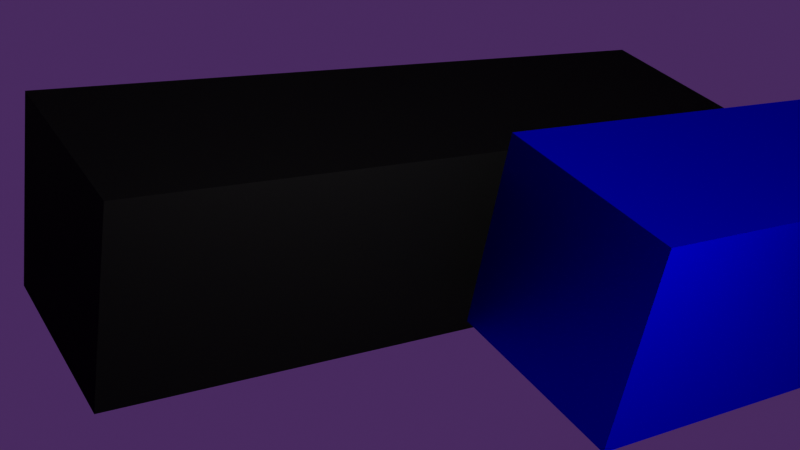 # Source: obstacle_simple.blend  (saved by Blender 2.90.8; exported with 4.5.12 LTS)
import bpy
from mathutils import Matrix  # noqa: F401  (used for matrix-valued properties, if any)

bpy.ops.wm.read_factory_settings(use_empty=True)
scene = bpy.context.scene
scene.name = 'Scene'

# ---- collections
col_collection = bpy.data.collections.new('Collection'); scene.collection.children.link(col_collection)

# ---- materials (node trees are filled in below, after node groups)
mat_black = bpy.data.materials.new('black')
mat_black.diffuse_color = (0.009134, 0.008568, 0.008568, 1.0)
mat_blue = bpy.data.materials.new('blue')
mat_blue.diffuse_color = (0.0, 0.0, 1.0, 1.0)
mat_brown = bpy.data.materials.new('brown')
mat_brown.diffuse_color = (0.2462, 0.05781, 0.05781, 1.0)
mat_golden = bpy.data.materials.new('Golden')
mat_golden.alpha_threshold = 0.0
mat_golden.diffuse_color = (0.6584, 0.4287, 0.0382, 1.0)
mat_golden.line_color = (0.0, 0.0, 0.0, 1.0)
mat_green = bpy.data.materials.new('Green')
mat_green.alpha_threshold = 0.0
mat_green.diffuse_color = (0.0, 1.0, 0.0, 1.0)
mat_green.line_color = (0.0, 0.0, 0.0, 1.0)
mat_grey = bpy.data.materials.new('Grey')
mat_grey.diffuse_color = (0.2705, 0.3419, 0.3325, 1.0)
mat_orange = bpy.data.materials.new('orange')
mat_orange.diffuse_color = (0.5583, 0.1022, 0.005605, 1.0)
mat_pink = bpy.data.materials.new('pink')
mat_pink.diffuse_color = (0.9216, 0.03689, 0.6376, 1.0)
mat_purple = bpy.data.materials.new('purple')
mat_purple.diffuse_color = (0.162, 0.02956, 0.3515, 1.0)
mat_purple.roughness = 0.3421
mat_red = bpy.data.materials.new('Red')
mat_red.diffuse_color = (1.0, 0.0, 0.0, 1.0)
mat_skyblue = bpy.data.materials.new('skyblue')
mat_skyblue.diffuse_color = (0.0, 0.4287, 0.9047, 1.0)

# ---- material node trees
mat_black.use_nodes = True; mat_black.node_tree.nodes.clear()
_N = mat_black.node_tree.nodes; _L = mat_black.node_tree.links
n0 = _N.new('ShaderNodeOutputMaterial'); n0.name = 'Material Output'; n0.location = (300, 300)
n1 = _N.new('ShaderNodeBsdfAnisotropic'); n1.name = 'Glossy BSDF'; n1.location = (10, 300)
n1.distribution = 'GGX'
n1.inputs[0].default_value = (0.009134, 0.008568, 0.008568, 1.0)
n1.inputs[1].default_value = 0.562
_L.new(n1.outputs[0], n0.inputs[0])
n0.is_active_output = True
mat_blue.use_nodes = True; mat_blue.node_tree.nodes.clear()
_N = mat_blue.node_tree.nodes; _L = mat_blue.node_tree.links
n0 = _N.new('ShaderNodeOutputMaterial'); n0.name = 'Material Output'; n0.location = (300, 300)
n1 = _N.new('ShaderNodeBsdfAnisotropic'); n1.name = 'Glossy BSDF'; n1.location = (10, 300)
n1.distribution = 'GGX'
n1.inputs[0].default_value = (0.0, 0.0, 1.0, 1.0)
_L.new(n1.outputs[0], n0.inputs[0])
n0.is_active_output = True
mat_brown.use_nodes = True; mat_brown.node_tree.nodes.clear()
_N = mat_brown.node_tree.nodes; _L = mat_brown.node_tree.links
n0 = _N.new('ShaderNodeOutputMaterial'); n0.name = 'Material Output'; n0.location = (300, 300)
n1 = _N.new('ShaderNodeBsdfAnisotropic'); n1.name = 'Glossy BSDF'; n1.location = (10, 300)
n1.distribution = 'GGX'
n1.inputs[0].default_value = (0.2462, 0.05781, 0.05781, 1.0)
n1.inputs[1].default_value = 0.562
_L.new(n1.outputs[0], n0.inputs[0])
n0.is_active_output = True
mat_golden.use_nodes = True; mat_golden.node_tree.nodes.clear()
_N = mat_golden.node_tree.nodes; _L = mat_golden.node_tree.links
n0 = _N.new('ShaderNodeOutputMaterial'); n0.name = 'Material Output'; n0.location = (300, 300)
n1 = _N.new('ShaderNodeBsdfAnisotropic'); n1.name = 'Glossy BSDF'; n1.location = (40, 287)
n1.distribution = 'GGX'
n1.inputs[0].default_value = (0.6584, 0.4287, 0.0382, 1.0)
n1.inputs[1].default_value = 0.5617
_L.new(n1.outputs[0], n0.inputs[0])
n0.is_active_output = True
mat_green.use_nodes = True; mat_green.node_tree.nodes.clear()
_N = mat_green.node_tree.nodes; _L = mat_green.node_tree.links
n0 = _N.new('ShaderNodeOutputMaterial'); n0.name = 'Material Output'; n0.location = (300, 300)
n1 = _N.new('ShaderNodeBsdfAnisotropic'); n1.name = 'Glossy BSDF'; n1.location = (40, 287)
n1.distribution = 'GGX'
n1.inputs[0].default_value = (0.0, 1.0, 0.0, 1.0)
n1.inputs[1].default_value = 0.5617
_L.new(n1.outputs[0], n0.inputs[0])
n0.is_active_output = True
mat_grey.use_nodes = True; mat_grey.node_tree.nodes.clear()
_N = mat_grey.node_tree.nodes; _L = mat_grey.node_tree.links
n0 = _N.new('ShaderNodeOutputMaterial'); n0.name = 'Material Output'; n0.location = (300, 300)
n1 = _N.new('ShaderNodeBsdfAnisotropic'); n1.name = 'Glossy BSDF'; n1.location = (10, 300)
n1.distribution = 'GGX'
n1.inputs[0].default_value = (0.2705, 0.3419, 0.3325, 1.0)
n1.inputs[1].default_value = 0.562
_L.new(n1.outputs[0], n0.inputs[0])
n0.is_active_output = True
mat_orange.use_nodes = True; mat_orange.node_tree.nodes.clear()
_N = mat_orange.node_tree.nodes; _L = mat_orange.node_tree.links
n0 = _N.new('ShaderNodeOutputMaterial'); n0.name = 'Material Output'; n0.location = (300, 300)
n1 = _N.new('ShaderNodeBsdfAnisotropic'); n1.name = 'Glossy BSDF'; n1.location = (10, 300)
n1.distribution = 'GGX'
n1.inputs[0].default_value = (0.5583, 0.1022, 0.005605, 1.0)
n1.inputs[1].default_value = 0.562
_L.new(n1.outputs[0], n0.inputs[0])
n0.is_active_output = True
mat_pink.use_nodes = True; mat_pink.node_tree.nodes.clear()
_N = mat_pink.node_tree.nodes; _L = mat_pink.node_tree.links
n0 = _N.new('ShaderNodeOutputMaterial'); n0.name = 'Material Output'; n0.location = (300, 300)
n1 = _N.new('ShaderNodeBsdfAnisotropic'); n1.name = 'Glossy BSDF'; n1.location = (10, 300)
n1.distribution = 'GGX'
n1.inputs[0].default_value = (0.9216, 0.03689, 0.6376, 1.0)
n1.inputs[1].default_value = 0.562
_L.new(n1.outputs[0], n0.inputs[0])
n0.is_active_output = True
mat_purple.use_nodes = True; mat_purple.node_tree.nodes.clear()
_N = mat_purple.node_tree.nodes; _L = mat_purple.node_tree.links
n0 = _N.new('ShaderNodeOutputMaterial'); n0.name = 'Material Output'; n0.location = (300, 300)
n1 = _N.new('ShaderNodeBsdfAnisotropic'); n1.name = 'Glossy BSDF'; n1.location = (10, 300)
n1.distribution = 'GGX'
n1.inputs[0].default_value = (0.162, 0.02956, 0.3515, 1.0)
n1.inputs[1].default_value = 0.562
_L.new(n1.outputs[0], n0.inputs[0])
n0.is_active_output = True
mat_red.use_nodes = True; mat_red.node_tree.nodes.clear()
_N = mat_red.node_tree.nodes; _L = mat_red.node_tree.links
n0 = _N.new('ShaderNodeOutputMaterial'); n0.name = 'Material Output'; n0.location = (300, 300)
n1 = _N.new('ShaderNodeBsdfAnisotropic'); n1.name = 'Glossy BSDF'; n1.location = (10, 300)
n1.distribution = 'GGX'
n1.inputs[0].default_value = (1.0, 0.0, 0.0, 1.0)
n1.inputs[1].default_value = 0.562
_L.new(n1.outputs[0], n0.inputs[0])
n0.is_active_output = True
mat_skyblue.use_nodes = True; mat_skyblue.node_tree.nodes.clear()
_N = mat_skyblue.node_tree.nodes; _L = mat_skyblue.node_tree.links
n0 = _N.new('ShaderNodeOutputMaterial'); n0.name = 'Material Output'; n0.location = (300, 300)
n1 = _N.new('ShaderNodeBsdfAnisotropic'); n1.name = 'Glossy BSDF'; n1.location = (10, 300)
n1.distribution = 'GGX'
n1.inputs[0].default_value = (0.0, 0.4287, 0.9047, 1.0)
n1.inputs[1].default_value = 0.562
_L.new(n1.outputs[0], n0.inputs[0])
n0.is_active_output = True

# ---- world
world_world = bpy.data.worlds.new('World'); scene.world = world_world
world_world.use_nodes = True; world_world.node_tree.nodes.clear()
_N = world_world.node_tree.nodes; _L = world_world.node_tree.links
n0 = _N.new('ShaderNodeOutputWorld'); n0.name = 'World Output'; n0.location = (300, 300)
n1 = _N.new('ShaderNodeBackground'); n1.name = 'Background'; n1.location = (10, 300)
n1.inputs[0].default_value = (0.05286, 0.02122, 0.09084, 0.0)
_L.new(n1.outputs[0], n0.inputs[0])
n0.is_active_output = True
world_world.color = (0.05088, 0.05088, 0.05088)
world_world.use_sun_shadow = False
world_world.sun_shadow_jitter_overblur = 0.0

# ---- cameras
cam_camera = bpy.data.cameras.new('Camera')
cam_camera.clip_end = 100.0
cam_camera.ortho_scale = 7.314

# ---- lights
light_light = bpy.data.lights.new('Light', 'SPOT')
light_light.transmission_factor = 0.0
light_light.use_shadow = False
light_light.energy = 1000.0
light_light.shadow_soft_size = 0.1
light_light.shadow_maximum_resolution = 0.006
light_light.use_absolute_resolution = True
light_light.spot_blend = 0.2638
light_light.spot_size = 1.508
light_light.cycles.use_multiple_importance_sampling = False
light_spot = bpy.data.lights.new('Spot', 'SPOT')
light_spot.transmission_factor = 0.0
light_spot.energy = 1000.0
light_spot.shadow_soft_size = 0.25
light_spot.shadow_maximum_resolution = 0.006
light_spot.use_absolute_resolution = True
light_spot_001 = bpy.data.lights.new('Spot.001', 'SPOT')
light_spot_001.transmission_factor = 0.0
light_spot_001.energy = 50.0
light_spot_001.shadow_soft_size = 0.25
light_spot_001.shadow_maximum_resolution = 0.006
light_spot_001.use_absolute_resolution = True

# ---- meshes
me_cube = bpy.data.meshes.new('Cube')
me_cube.from_pydata([(3.582, 0.8425, -0.9668), (2.503, 1.136, -2.625), (3.422, -1.136, -1.213), (2.343, -0.8425, -2.871), (-2.316, 0.8425, 2.871), (-3.395, 1.136, 1.213), (-2.476, -1.136, 2.625), (-3.555, -0.8425, 0.9668)], [], [(0, 4, 6, 2), (3, 2, 6, 7), (7, 6, 4, 5), (5, 1, 3, 7), (1, 0, 2, 3), (5, 4, 0, 1)])
_uv = me_cube.uv_layers.new(name='UVMap')
_uv.uv.foreach_set('vector', [0.625, 0.5, 0.875, 0.5, 0.875, 0.75, 0.625, 0.75, 0.375, 0.75, 0.625, 0.75, 0.625, 1.0, 0.375, 1.0, 0.375, 0.0, 0.625, 0.0, 0.625, 0.25, 0.375, 0.25, 0.125, 0.5, 0.375, 0.5, 0.375, 0.75, 0.125, 0.75, 0.375, 0.5, 0.625, 0.5, 0.625, 0.75, 0.375, 0.75, 0.375, 0.25, 0.625, 0.25, 0.625, 0.5, 0.375, 0.5])
me_cube.materials.append(mat_black)
me_cube.use_remesh_preserve_volume = False
me_cube.use_remesh_preserve_attributes = False
me_cube.use_mirror_vertex_groups = False
me_cube.update()
me_cube_001 = bpy.data.meshes.new('Cube.001')
me_cube_001.from_pydata([(3.582, 0.8425, -0.9668), (2.503, 1.136, -2.625), (3.422, -1.136, -1.213), (2.343, -0.8425, -2.871), (-2.316, 0.8425, 2.871), (-3.395, 1.136, 1.213), (-2.476, -1.136, 2.625), (-3.555, -0.8425, 0.9668)], [], [(0, 4, 6, 2), (3, 2, 6, 7), (7, 6, 4, 5), (5, 1, 3, 7), (1, 0, 2, 3), (5, 4, 0, 1)])
_uv = me_cube_001.uv_layers.new(name='UVMap')
_uv.uv.foreach_set('vector', [0.625, 0.5, 0.875, 0.5, 0.875, 0.75, 0.625, 0.75, 0.375, 0.75, 0.625, 0.75, 0.625, 1.0, 0.375, 1.0, 0.375, 0.0, 0.625, 0.0, 0.625, 0.25, 0.375, 0.25, 0.125, 0.5, 0.375, 0.5, 0.375, 0.75, 0.125, 0.75, 0.375, 0.5, 0.625, 0.5, 0.625, 0.75, 0.375, 0.75, 0.375, 0.25, 0.625, 0.25, 0.625, 0.5, 0.375, 0.5])
me_cube_001.materials.append(mat_blue)
me_cube_001.use_remesh_preserve_volume = False
me_cube_001.use_remesh_preserve_attributes = False
me_cube_001.use_mirror_vertex_groups = False
me_cube_001.update()
me_cube_002 = bpy.data.meshes.new('Cube.002')
me_cube_002.from_pydata([(3.582, 0.8425, -0.9668), (2.503, 1.136, -2.625), (3.422, -1.136, -1.213), (2.343, -0.8425, -2.871), (-2.316, 0.8425, 2.871), (-3.395, 1.136, 1.213), (-2.476, -1.136, 2.625), (-3.555, -0.8425, 0.9668)], [], [(0, 4, 6, 2), (3, 2, 6, 7), (7, 6, 4, 5), (5, 1, 3, 7), (1, 0, 2, 3), (5, 4, 0, 1)])
_uv = me_cube_002.uv_layers.new(name='UVMap')
_uv.uv.foreach_set('vector', [0.625, 0.5, 0.875, 0.5, 0.875, 0.75, 0.625, 0.75, 0.375, 0.75, 0.625, 0.75, 0.625, 1.0, 0.375, 1.0, 0.375, 0.0, 0.625, 0.0, 0.625, 0.25, 0.375, 0.25, 0.125, 0.5, 0.375, 0.5, 0.375, 0.75, 0.125, 0.75, 0.375, 0.5, 0.625, 0.5, 0.625, 0.75, 0.375, 0.75, 0.375, 0.25, 0.625, 0.25, 0.625, 0.5, 0.375, 0.5])
me_cube_002.materials.append(mat_brown)
me_cube_002.use_remesh_preserve_volume = False
me_cube_002.use_remesh_preserve_attributes = False
me_cube_002.use_mirror_vertex_groups = False
me_cube_002.update()
me_cube_003 = bpy.data.meshes.new('Cube.003')
me_cube_003.from_pydata([(3.582, 0.8425, -0.9668), (2.503, 1.136, -2.625), (3.422, -1.136, -1.213), (2.343, -0.8425, -2.871), (-2.316, 0.8425, 2.871), (-3.395, 1.136, 1.213), (-2.476, -1.136, 2.625), (-3.555, -0.8425, 0.9668)], [], [(0, 4, 6, 2), (3, 2, 6, 7), (7, 6, 4, 5), (5, 1, 3, 7), (1, 0, 2, 3), (5, 4, 0, 1)])
_uv = me_cube_003.uv_layers.new(name='UVMap')
_uv.uv.foreach_set('vector', [0.625, 0.5, 0.875, 0.5, 0.875, 0.75, 0.625, 0.75, 0.375, 0.75, 0.625, 0.75, 0.625, 1.0, 0.375, 1.0, 0.375, 0.0, 0.625, 0.0, 0.625, 0.25, 0.375, 0.25, 0.125, 0.5, 0.375, 0.5, 0.375, 0.75, 0.125, 0.75, 0.375, 0.5, 0.625, 0.5, 0.625, 0.75, 0.375, 0.75, 0.375, 0.25, 0.625, 0.25, 0.625, 0.5, 0.375, 0.5])
me_cube_003.materials.append(mat_golden)
me_cube_003.use_remesh_preserve_volume = False
me_cube_003.use_remesh_preserve_attributes = False
me_cube_003.use_mirror_vertex_groups = False
me_cube_003.update()
me_cube_004 = bpy.data.meshes.new('Cube.004')
me_cube_004.from_pydata([(3.582, 0.8425, -0.9668), (2.503, 1.136, -2.625), (3.422, -1.136, -1.213), (2.343, -0.8425, -2.871), (-2.316, 0.8425, 2.871), (-3.395, 1.136, 1.213), (-2.476, -1.136, 2.625), (-3.555, -0.8425, 0.9668)], [], [(0, 4, 6, 2), (3, 2, 6, 7), (7, 6, 4, 5), (5, 1, 3, 7), (1, 0, 2, 3), (5, 4, 0, 1)])
_uv = me_cube_004.uv_layers.new(name='UVMap')
_uv.uv.foreach_set('vector', [0.625, 0.5, 0.875, 0.5, 0.875, 0.75, 0.625, 0.75, 0.375, 0.75, 0.625, 0.75, 0.625, 1.0, 0.375, 1.0, 0.375, 0.0, 0.625, 0.0, 0.625, 0.25, 0.375, 0.25, 0.125, 0.5, 0.375, 0.5, 0.375, 0.75, 0.125, 0.75, 0.375, 0.5, 0.625, 0.5, 0.625, 0.75, 0.375, 0.75, 0.375, 0.25, 0.625, 0.25, 0.625, 0.5, 0.375, 0.5])
me_cube_004.materials.append(mat_green)
me_cube_004.use_remesh_preserve_volume = False
me_cube_004.use_remesh_preserve_attributes = False
me_cube_004.use_mirror_vertex_groups = False
me_cube_004.update()
me_cube_005 = bpy.data.meshes.new('Cube.005')
me_cube_005.from_pydata([(3.582, 0.8425, -0.9668), (2.503, 1.136, -2.625), (3.422, -1.136, -1.213), (2.343, -0.8425, -2.871), (-2.316, 0.8425, 2.871), (-3.395, 1.136, 1.213), (-2.476, -1.136, 2.625), (-3.555, -0.8425, 0.9668)], [], [(0, 4, 6, 2), (3, 2, 6, 7), (7, 6, 4, 5), (5, 1, 3, 7), (1, 0, 2, 3), (5, 4, 0, 1)])
_uv = me_cube_005.uv_layers.new(name='UVMap')
_uv.uv.foreach_set('vector', [0.625, 0.5, 0.875, 0.5, 0.875, 0.75, 0.625, 0.75, 0.375, 0.75, 0.625, 0.75, 0.625, 1.0, 0.375, 1.0, 0.375, 0.0, 0.625, 0.0, 0.625, 0.25, 0.375, 0.25, 0.125, 0.5, 0.375, 0.5, 0.375, 0.75, 0.125, 0.75, 0.375, 0.5, 0.625, 0.5, 0.625, 0.75, 0.375, 0.75, 0.375, 0.25, 0.625, 0.25, 0.625, 0.5, 0.375, 0.5])
me_cube_005.materials.append(mat_grey)
me_cube_005.use_remesh_preserve_volume = False
me_cube_005.use_remesh_preserve_attributes = False
me_cube_005.use_mirror_vertex_groups = False
me_cube_005.update()
me_cube_006 = bpy.data.meshes.new('Cube.006')
me_cube_006.from_pydata([(3.582, 0.8425, -0.9668), (2.503, 1.136, -2.625), (3.422, -1.136, -1.213), (2.343, -0.8425, -2.871), (-2.316, 0.8425, 2.871), (-3.395, 1.136, 1.213), (-2.476, -1.136, 2.625), (-3.555, -0.8425, 0.9668)], [], [(0, 4, 6, 2), (3, 2, 6, 7), (7, 6, 4, 5), (5, 1, 3, 7), (1, 0, 2, 3), (5, 4, 0, 1)])
_uv = me_cube_006.uv_layers.new(name='UVMap')
_uv.uv.foreach_set('vector', [0.625, 0.5, 0.875, 0.5, 0.875, 0.75, 0.625, 0.75, 0.375, 0.75, 0.625, 0.75, 0.625, 1.0, 0.375, 1.0, 0.375, 0.0, 0.625, 0.0, 0.625, 0.25, 0.375, 0.25, 0.125, 0.5, 0.375, 0.5, 0.375, 0.75, 0.125, 0.75, 0.375, 0.5, 0.625, 0.5, 0.625, 0.75, 0.375, 0.75, 0.375, 0.25, 0.625, 0.25, 0.625, 0.5, 0.375, 0.5])
me_cube_006.materials.append(mat_orange)
me_cube_006.use_remesh_preserve_volume = False
me_cube_006.use_remesh_preserve_attributes = False
me_cube_006.use_mirror_vertex_groups = False
me_cube_006.update()
me_cube_007 = bpy.data.meshes.new('Cube.007')
me_cube_007.from_pydata([(3.582, 0.8425, -0.9668), (2.503, 1.136, -2.625), (3.422, -1.136, -1.213), (2.343, -0.8425, -2.871), (-2.316, 0.8425, 2.871), (-3.395, 1.136, 1.213), (-2.476, -1.136, 2.625), (-3.555, -0.8425, 0.9668)], [], [(0, 4, 6, 2), (3, 2, 6, 7), (7, 6, 4, 5), (5, 1, 3, 7), (1, 0, 2, 3), (5, 4, 0, 1)])
_uv = me_cube_007.uv_layers.new(name='UVMap')
_uv.uv.foreach_set('vector', [0.625, 0.5, 0.875, 0.5, 0.875, 0.75, 0.625, 0.75, 0.375, 0.75, 0.625, 0.75, 0.625, 1.0, 0.375, 1.0, 0.375, 0.0, 0.625, 0.0, 0.625, 0.25, 0.375, 0.25, 0.125, 0.5, 0.375, 0.5, 0.375, 0.75, 0.125, 0.75, 0.375, 0.5, 0.625, 0.5, 0.625, 0.75, 0.375, 0.75, 0.375, 0.25, 0.625, 0.25, 0.625, 0.5, 0.375, 0.5])
me_cube_007.materials.append(mat_pink)
me_cube_007.use_remesh_preserve_volume = False
me_cube_007.use_remesh_preserve_attributes = False
me_cube_007.use_mirror_vertex_groups = False
me_cube_007.update()
me_cube_008 = bpy.data.meshes.new('Cube.008')
me_cube_008.from_pydata([(3.582, 0.8425, -0.9668), (2.503, 1.136, -2.625), (3.422, -1.136, -1.213), (2.343, -0.8425, -2.871), (-2.316, 0.8425, 2.871), (-3.395, 1.136, 1.213), (-2.476, -1.136, 2.625), (-3.555, -0.8425, 0.9668)], [], [(0, 4, 6, 2), (3, 2, 6, 7), (7, 6, 4, 5), (5, 1, 3, 7), (1, 0, 2, 3), (5, 4, 0, 1)])
_uv = me_cube_008.uv_layers.new(name='UVMap')
_uv.uv.foreach_set('vector', [0.625, 0.5, 0.875, 0.5, 0.875, 0.75, 0.625, 0.75, 0.375, 0.75, 0.625, 0.75, 0.625, 1.0, 0.375, 1.0, 0.375, 0.0, 0.625, 0.0, 0.625, 0.25, 0.375, 0.25, 0.125, 0.5, 0.375, 0.5, 0.375, 0.75, 0.125, 0.75, 0.375, 0.5, 0.625, 0.5, 0.625, 0.75, 0.375, 0.75, 0.375, 0.25, 0.625, 0.25, 0.625, 0.5, 0.375, 0.5])
me_cube_008.materials.append(mat_purple)
me_cube_008.use_remesh_preserve_volume = False
me_cube_008.use_remesh_preserve_attributes = False
me_cube_008.use_mirror_vertex_groups = False
me_cube_008.update()
me_cube_009 = bpy.data.meshes.new('Cube.009')
me_cube_009.from_pydata([(3.582, 0.8425, -0.9668), (2.503, 1.136, -2.625), (3.422, -1.136, -1.213), (2.343, -0.8425, -2.871), (-2.316, 0.8425, 2.871), (-3.395, 1.136, 1.213), (-2.476, -1.136, 2.625), (-3.555, -0.8425, 0.9668)], [], [(0, 4, 6, 2), (3, 2, 6, 7), (7, 6, 4, 5), (5, 1, 3, 7), (1, 0, 2, 3), (5, 4, 0, 1)])
_uv = me_cube_009.uv_layers.new(name='UVMap')
_uv.uv.foreach_set('vector', [0.625, 0.5, 0.875, 0.5, 0.875, 0.75, 0.625, 0.75, 0.375, 0.75, 0.625, 0.75, 0.625, 1.0, 0.375, 1.0, 0.375, 0.0, 0.625, 0.0, 0.625, 0.25, 0.375, 0.25, 0.125, 0.5, 0.375, 0.5, 0.375, 0.75, 0.125, 0.75, 0.375, 0.5, 0.625, 0.5, 0.625, 0.75, 0.375, 0.75, 0.375, 0.25, 0.625, 0.25, 0.625, 0.5, 0.375, 0.5])
me_cube_009.materials.append(mat_red)
me_cube_009.use_remesh_preserve_volume = False
me_cube_009.use_remesh_preserve_attributes = False
me_cube_009.use_mirror_vertex_groups = False
me_cube_009.update()
me_cube_010 = bpy.data.meshes.new('Cube.010')
me_cube_010.from_pydata([(3.582, 0.8425, -0.9668), (2.503, 1.136, -2.625), (3.422, -1.136, -1.213), (2.343, -0.8425, -2.871), (-2.316, 0.8425, 2.871), (-3.395, 1.136, 1.213), (-2.476, -1.136, 2.625), (-3.555, -0.8425, 0.9668)], [], [(0, 4, 6, 2), (3, 2, 6, 7), (7, 6, 4, 5), (5, 1, 3, 7), (1, 0, 2, 3), (5, 4, 0, 1)])
_uv = me_cube_010.uv_layers.new(name='UVMap')
_uv.uv.foreach_set('vector', [0.625, 0.5, 0.875, 0.5, 0.875, 0.75, 0.625, 0.75, 0.375, 0.75, 0.625, 0.75, 0.625, 1.0, 0.375, 1.0, 0.375, 0.0, 0.625, 0.0, 0.625, 0.25, 0.375, 0.25, 0.125, 0.5, 0.375, 0.5, 0.375, 0.75, 0.125, 0.75, 0.375, 0.5, 0.625, 0.5, 0.625, 0.75, 0.375, 0.75, 0.375, 0.25, 0.625, 0.25, 0.625, 0.5, 0.375, 0.5])
me_cube_010.materials.append(mat_skyblue)
me_cube_010.use_remesh_preserve_volume = False
me_cube_010.use_remesh_preserve_attributes = False
me_cube_010.use_mirror_vertex_groups = False
me_cube_010.update()

# ---- objects
ob_cube = bpy.data.objects.new('Cube', me_cube)
ob_light = bpy.data.objects.new('Light', light_light)
ob_camera = bpy.data.objects.new('Camera', cam_camera)
ob_spot = bpy.data.objects.new('Spot', light_spot)
ob_spot_001 = bpy.data.objects.new('Spot.001', light_spot_001)
ob_cube_001 = bpy.data.objects.new('Cube.001', me_cube_001)
ob_cube_002 = bpy.data.objects.new('Cube.002', me_cube_002)
ob_cube_003 = bpy.data.objects.new('Cube.003', me_cube_003)
ob_cube_004 = bpy.data.objects.new('Cube.004', me_cube_004)
ob_cube_005 = bpy.data.objects.new('Cube.005', me_cube_005)
ob_cube_006 = bpy.data.objects.new('Cube.006', me_cube_006)
ob_cube_007 = bpy.data.objects.new('Cube.007', me_cube_007)
ob_cube_008 = bpy.data.objects.new('Cube.008', me_cube_008)
ob_cube_009 = bpy.data.objects.new('Cube.009', me_cube_009)
ob_cube_010 = bpy.data.objects.new('Cube.010', me_cube_010)

# ---- transforms, parenting, visibility, modifiers, constraints
ob_cube.location = (0.0, 0.0, 0.0)
ob_cube.lock_rotations_4d = False
ob_cube.empty_display_type = 'ARROWS'
ob_cube.lineart.crease_threshold = 0.0
ob_light.location = (4.076, 1.001, 5.904)
ob_light.rotation_euler = (0.6503, 0.05522, 1.866)
ob_light.lock_rotations_4d = False
ob_light.empty_display_type = 'ARROWS'
ob_light.color = (0.0, 0.0, 0.0, 0.0)
ob_light.lineart.crease_threshold = 0.0
ob_camera.location = (-0.4107, 3.896, 10.49)
ob_camera.rotation_euler = (-0.3819, 1.307e-07, 0.08887)
ob_camera.lock_rotations_4d = False
ob_camera.empty_display_type = 'ARROWS'
ob_camera.color = (0.0, 0.0, 0.0, 0.0)
ob_camera.display_type = 'WIRE'
ob_camera.lineart.crease_threshold = 0.0
ob_spot.location = (0.4713, 12.37, -0.04652)
ob_spot.rotation_euler = (-1.571, -0.0, 0.0)
ob_spot.lineart.crease_threshold = 0.0
ob_spot_001.location = (-10.97, 0.04125, -0.04652)
ob_spot_001.rotation_euler = (-1.571, -0.0, 1.699)
ob_spot_001.lineart.crease_threshold = 0.0
ob_cube_001.location = (4.211, 0.0, 0.0)
ob_cube_001.lock_rotations_4d = False
ob_cube_001.empty_display_type = 'ARROWS'
ob_cube_001.lineart.crease_threshold = 0.0
ob_cube_002.location = (8.516, 0.0, 0.0)
ob_cube_002.lock_rotations_4d = False
ob_cube_002.empty_display_type = 'ARROWS'
ob_cube_002.lineart.crease_threshold = 0.0
ob_cube_003.location = (12.73, 0.0, 0.0)
ob_cube_003.lock_rotations_4d = False
ob_cube_003.empty_display_type = 'ARROWS'
ob_cube_003.lineart.crease_threshold = 0.0
ob_cube_004.location = (17.01, 0.0, 0.0)
ob_cube_004.lock_rotations_4d = False
ob_cube_004.empty_display_type = 'ARROWS'
ob_cube_004.lineart.crease_threshold = 0.0
ob_cube_005.location = (21.46, 0.0, 0.0)
ob_cube_005.lock_rotations_4d = False
ob_cube_005.empty_display_type = 'ARROWS'
ob_cube_005.lineart.crease_threshold = 0.0
ob_cube_006.location = (25.52, 0.0, 0.0)
ob_cube_006.lock_rotations_4d = False
ob_cube_006.empty_display_type = 'ARROWS'
ob_cube_006.lineart.crease_threshold = 0.0
ob_cube_007.location = (29.82, 0.0, 0.0)
ob_cube_007.lock_rotations_4d = False
ob_cube_007.empty_display_type = 'ARROWS'
ob_cube_007.lineart.crease_threshold = 0.0
ob_cube_008.location = (33.91, 0.0, 0.0)
ob_cube_008.lock_rotations_4d = False
ob_cube_008.empty_display_type = 'ARROWS'
ob_cube_008.lineart.crease_threshold = 0.0
ob_cube_009.location = (38.49, 0.0, 0.0)
ob_cube_009.lock_rotations_4d = False
ob_cube_009.empty_display_type = 'ARROWS'
ob_cube_009.lineart.crease_threshold = 0.0
ob_cube_010.location = (43.17, 0.0, 0.0)
ob_cube_010.lock_rotations_4d = False
ob_cube_010.empty_display_type = 'ARROWS'
ob_cube_010.lineart.crease_threshold = 0.0

# ---- collection membership
col_collection.objects.link(ob_cube)
col_collection.objects.link(ob_light)
col_collection.objects.link(ob_camera)
col_collection.objects.link(ob_spot)
col_collection.objects.link(ob_spot_001)
col_collection.objects.link(ob_cube_001)
col_collection.objects.link(ob_cube_002)
col_collection.objects.link(ob_cube_003)
col_collection.objects.link(ob_cube_004)
col_collection.objects.link(ob_cube_005)
col_collection.objects.link(ob_cube_006)
col_collection.objects.link(ob_cube_007)
col_collection.objects.link(ob_cube_008)
col_collection.objects.link(ob_cube_009)
col_collection.objects.link(ob_cube_010)

# ---- scene / render settings (as saved in the file)
scene.camera = ob_camera
scene.frame_start = 1; scene.frame_end = 250; scene.frame_set(11)
scene.render.engine = 'CYCLES'
scene.render.image_settings.file_format = 'JPEG'
scene.render.image_settings.color_mode = 'RGB'
scene.render.image_settings.quality = 100
scene.render.fps = 60
scene.render.dither_intensity = 1.012
scene.cycles.use_denoising = False
scene.cycles.samples = 64
scene.cycles.sampling_pattern = 'TABULATED_SOBOL'
scene.cycles.use_adaptive_sampling = False
scene.cycles.use_light_tree = False
scene.view_settings.view_transform = 'Filmic'
bpy.context.view_layer.update()
